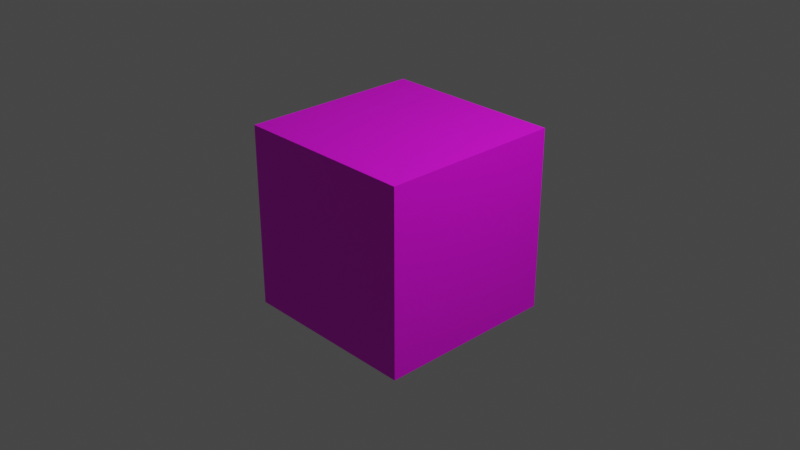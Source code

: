 # Source: friend.blend  (saved by Blender 3.4.6; exported with 4.5.12 LTS)
import bpy
from mathutils import Matrix  # noqa: F401  (used for matrix-valued properties, if any)

bpy.ops.wm.read_factory_settings(use_empty=True)
scene = bpy.context.scene
scene.name = 'Scene'

# ---- collections
col_collection = bpy.data.collections.new('Collection'); scene.collection.children.link(col_collection)

# ---- images (referenced by path relative to the original .blend; pixels are not part of the script)
import os
ASSET_DIR = os.environ.get("B2B_ASSET_DIR", "")  # directory of the original .blend (textures are referenced by path, not embedded)
HERE = os.path.dirname(os.path.abspath(__file__))  # packed textures are extracted next to this script under _unpacked/

def load_image(name, relpath, width, height, colorspace="sRGB"):
    """Load a texture the original file referenced (path relative to the .blend, or extracted next to this script)."""
    p = next((c for c in (os.path.join(HERE, relpath), os.path.join(ASSET_DIR, relpath)) if relpath and os.path.exists(c)), "")
    if p:
        img = bpy.data.images.load(p, check_existing=True)
        img.name = name
    else:  # same state as the original file: an image datablock whose file is absent (Cycles renders it pink)
        img = bpy.data.images.new(name, width, height)
        img.source = "FILE"
        img.filepath = "//" + (relpath or name)
    img.colorspace_settings.name = colorspace
    return img
img_face1_png = load_image('face1.png', 'textures/face1.png', 1024, 1024, 'sRGB')
img_face2_png = load_image('face2.png', 'textures/face2.png', 1024, 1024, 'sRGB')
img_face3_png = load_image('face3.png', 'textures/face3.png', 1024, 1024, 'sRGB')
img_face5_png = load_image('face5.png', 'textures/face5.png', 1024, 1024, 'sRGB')
img_face4_invert_png = load_image('face4_invert.png', 'textures/face4_invert.png', 1024, 1024, 'sRGB')
img_face6_invert_png = load_image('face6_invert.png', 'textures/face6_invert.png', 1024, 1024, 'sRGB')

# ---- materials (node trees are filled in below, after node groups)
mat_material = bpy.data.materials.new('Material')
mat_material.alpha_threshold = 0.0
mat_material.use_transparent_shadow = False
mat_material.roughness = 0.5
mat_material.line_color = (0.0, 0.0, 0.0, 1.0)
mat_material_002 = bpy.data.materials.new('Material.002')
mat_material_002.use_transparent_shadow = False
mat_material_003 = bpy.data.materials.new('Material.003')
mat_material_003.use_transparent_shadow = False
mat_material_004 = bpy.data.materials.new('Material.004')
mat_material_004.use_transparent_shadow = False
mat_material_005 = bpy.data.materials.new('Material.005')
mat_material_005.use_transparent_shadow = False
mat_material_006 = bpy.data.materials.new('Material.006')
mat_material_006.use_transparent_shadow = False

# ---- material node trees
mat_material.use_nodes = True; mat_material.node_tree.nodes.clear()
_N = mat_material.node_tree.nodes; _L = mat_material.node_tree.links
n0 = _N.new('ShaderNodeOutputMaterial'); n0.name = 'Material Output'; n0.location = (300, 300)
n1 = _N.new('ShaderNodeBsdfPrincipled'); n1.name = 'Principled BSDF'; n1.location = (10, 300)
n1.distribution = 'GGX'
n1.subsurface_method = 'RANDOM_WALK_SKIN'
n1.inputs[3].default_value = 1.45
n1.inputs[27].default_value = (0.0, 0.0, 0.0, 1.0)
n1.inputs[28].default_value = 1.0
n2 = _N.new('ShaderNodeTexImage'); n2.name = 'Image Texture'; n2.location = (-280, 280)
n2.image = img_face1_png
n2.interpolation = 'Closest'
_L.new(n1.outputs[0], n0.inputs[0])
_L.new(n2.outputs[0], n1.inputs[0])
n0.is_active_output = True
mat_material_002.use_nodes = True; mat_material_002.node_tree.nodes.clear()
_N = mat_material_002.node_tree.nodes; _L = mat_material_002.node_tree.links
n0 = _N.new('ShaderNodeBsdfPrincipled'); n0.name = 'Principled BSDF'; n0.location = (10, 300)
n0.distribution = 'GGX'
n0.subsurface_method = 'RANDOM_WALK_SKIN'
n0.inputs[3].default_value = 1.45
n0.inputs[27].default_value = (0.0, 0.0, 0.0, 1.0)
n0.inputs[28].default_value = 1.0
n1 = _N.new('ShaderNodeOutputMaterial'); n1.name = 'Material Output'; n1.location = (300, 300)
n2 = _N.new('ShaderNodeTexImage'); n2.name = 'Image Texture'; n2.location = (-280, 280)
n2.image = img_face2_png
n2.interpolation = 'Closest'
_L.new(n0.outputs[0], n1.inputs[0])
_L.new(n2.outputs[0], n0.inputs[0])
n1.is_active_output = True
mat_material_003.use_nodes = True; mat_material_003.node_tree.nodes.clear()
_N = mat_material_003.node_tree.nodes; _L = mat_material_003.node_tree.links
n0 = _N.new('ShaderNodeBsdfPrincipled'); n0.name = 'Principled BSDF'; n0.location = (10, 300)
n0.distribution = 'GGX'
n0.subsurface_method = 'RANDOM_WALK_SKIN'
n0.inputs[3].default_value = 1.45
n0.inputs[27].default_value = (0.0, 0.0, 0.0, 1.0)
n0.inputs[28].default_value = 1.0
n1 = _N.new('ShaderNodeOutputMaterial'); n1.name = 'Material Output'; n1.location = (300, 300)
n2 = _N.new('ShaderNodeTexImage'); n2.name = 'Image Texture'; n2.location = (-280, 280)
n2.image = img_face3_png
n2.interpolation = 'Closest'
_L.new(n0.outputs[0], n1.inputs[0])
_L.new(n2.outputs[0], n0.inputs[0])
n1.is_active_output = True
mat_material_004.use_nodes = True; mat_material_004.node_tree.nodes.clear()
_N = mat_material_004.node_tree.nodes; _L = mat_material_004.node_tree.links
n0 = _N.new('ShaderNodeBsdfPrincipled'); n0.name = 'Principled BSDF'; n0.location = (10, 300)
n0.distribution = 'GGX'
n0.subsurface_method = 'RANDOM_WALK_SKIN'
n0.inputs[3].default_value = 1.45
n0.inputs[27].default_value = (0.0, 0.0, 0.0, 1.0)
n0.inputs[28].default_value = 1.0
n1 = _N.new('ShaderNodeOutputMaterial'); n1.name = 'Material Output'; n1.location = (300, 300)
n2 = _N.new('ShaderNodeTexImage'); n2.name = 'Image Texture'; n2.location = (-280, 280)
n2.image = img_face5_png
n2.interpolation = 'Closest'
_L.new(n0.outputs[0], n1.inputs[0])
_L.new(n2.outputs[0], n0.inputs[0])
n1.is_active_output = True
mat_material_005.use_nodes = True; mat_material_005.node_tree.nodes.clear()
_N = mat_material_005.node_tree.nodes; _L = mat_material_005.node_tree.links
n0 = _N.new('ShaderNodeBsdfPrincipled'); n0.name = 'Principled BSDF'; n0.location = (10, 300)
n0.distribution = 'GGX'
n0.subsurface_method = 'RANDOM_WALK_SKIN'
n0.inputs[3].default_value = 1.45
n0.inputs[27].default_value = (0.0, 0.0, 0.0, 1.0)
n0.inputs[28].default_value = 1.0
n1 = _N.new('ShaderNodeOutputMaterial'); n1.name = 'Material Output'; n1.location = (300, 300)
n2 = _N.new('ShaderNodeTexImage'); n2.name = 'Image Texture'; n2.location = (-280, 280)
n2.image = img_face4_invert_png
n2.interpolation = 'Closest'
_L.new(n0.outputs[0], n1.inputs[0])
_L.new(n2.outputs[0], n0.inputs[0])
n1.is_active_output = True
mat_material_006.use_nodes = True; mat_material_006.node_tree.nodes.clear()
_N = mat_material_006.node_tree.nodes; _L = mat_material_006.node_tree.links
n0 = _N.new('ShaderNodeBsdfPrincipled'); n0.name = 'Principled BSDF'; n0.location = (10, 300)
n0.distribution = 'GGX'
n0.subsurface_method = 'RANDOM_WALK_SKIN'
n0.inputs[3].default_value = 1.45
n0.inputs[27].default_value = (0.0, 0.0, 0.0, 1.0)
n0.inputs[28].default_value = 1.0
n1 = _N.new('ShaderNodeOutputMaterial'); n1.name = 'Material Output'; n1.location = (300, 300)
n2 = _N.new('ShaderNodeTexImage'); n2.name = 'Image Texture'; n2.location = (-280, 280)
n2.image = img_face6_invert_png
n2.interpolation = 'Closest'
_L.new(n0.outputs[0], n1.inputs[0])
_L.new(n2.outputs[0], n0.inputs[0])
n1.is_active_output = True

# ---- world
world_world = bpy.data.worlds.new('World'); scene.world = world_world
world_world.use_nodes = True; world_world.node_tree.nodes.clear()
_N = world_world.node_tree.nodes; _L = world_world.node_tree.links
n0 = _N.new('ShaderNodeOutputWorld'); n0.name = 'World Output'; n0.location = (300, 300)
n1 = _N.new('ShaderNodeBackground'); n1.name = 'Background'; n1.location = (10, 300)
n1.inputs[0].default_value = (0.05088, 0.05088, 0.05088, 1.0)
_L.new(n1.outputs[0], n0.inputs[0])
n0.is_active_output = True
world_world.color = (0.05088, 0.05088, 0.05088)
world_world.use_sun_shadow = False
world_world.sun_shadow_jitter_overblur = 0.0

# ---- cameras
cam_camera = bpy.data.cameras.new('Camera')
cam_camera.clip_end = 100.0
cam_camera.ortho_scale = 7.314

# ---- lights
light_light = bpy.data.lights.new('Light', 'POINT')
light_light.transmission_factor = 0.0
light_light.energy = 1000.0
light_light.shadow_soft_size = 0.1
light_light.shadow_maximum_resolution = 0.006
light_light.use_absolute_resolution = True

# ---- meshes
me_cube = bpy.data.meshes.new('Cube')
me_cube.from_pydata([(1.0, 1.0, 1.0), (1.0, 1.0, -1.0), (1.0, -1.0, 1.0), (1.0, -1.0, -1.0), (-1.0, 1.0, 1.0), (-1.0, 1.0, -1.0), (-1.0, -1.0, 1.0), (-1.0, -1.0, -1.0)], [], [(0, 4, 6, 2), (3, 2, 6, 7), (7, 6, 4, 5), (5, 1, 3, 7), (1, 0, 2, 3), (5, 4, 0, 1)])
me_cube.polygons.foreach_set('material_index', [2, 4, 1, 3, 5, 0])
_uv = me_cube.uv_layers.new(name='UVMap')
_uv.uv.foreach_set('vector', [9.99e-05, 0.9999, 0.0001001, 0.0001, 0.9999, 0.0001001, 0.9999, 0.9999, 0.0001, 0.9999, 0.0001, 0.0001, 0.9999, 0.0001001, 0.9999, 0.9999, 0.9999, 9.99e-05, 0.9999, 0.9999, 0.0001, 0.9999, 0.0001001, 9.99e-05, 0.9999, 0.0001, 0.9999, 0.9999, 9.996e-05, 0.9999, 0.0001, 0.0001, 0.0001, 0.9999, 0.0001, 0.0001, 0.9999, 0.0001001, 0.9999, 0.9999, 0.9999, 9.99e-05, 0.9999, 0.9999, 0.0001, 0.9999, 0.0001001, 9.99e-05])
me_cube.materials.append(mat_material)
me_cube.materials.append(mat_material_002)
me_cube.materials.append(mat_material_003)
me_cube.materials.append(mat_material_004)
me_cube.materials.append(mat_material_005)
me_cube.materials.append(mat_material_006)
me_cube.use_mirror_vertex_groups = False
me_cube.update()

# ---- objects
ob_cube = bpy.data.objects.new('Cube', me_cube)
ob_light = bpy.data.objects.new('Light', light_light)
ob_camera = bpy.data.objects.new('Camera', cam_camera)

# ---- transforms, parenting, visibility, modifiers, constraints
ob_cube.location = (0.0, 0.0, 0.0)
ob_cube.lock_rotations_4d = False
ob_cube.empty_display_type = 'ARROWS'
ob_cube.lineart.crease_threshold = 0.0
ob_light.location = (4.076, 1.005, 5.904)
ob_light.rotation_euler = (0.6503, 0.05522, 1.866)
ob_light.lock_rotations_4d = False
ob_light.empty_display_type = 'ARROWS'
ob_light.color = (0.0, 0.0, 0.0, 0.0)
ob_light.lineart.crease_threshold = 0.0
ob_camera.location = (7.359, -6.926, 4.958)
ob_camera.rotation_euler = (1.109, 0.0, 0.8149)
ob_camera.lock_rotations_4d = False
ob_camera.empty_display_type = 'ARROWS'
ob_camera.color = (0.0, 0.0, 0.0, 0.0)
ob_camera.display_type = 'WIRE'
ob_camera.lineart.crease_threshold = 0.0

# ---- collection membership
col_collection.objects.link(ob_cube)
col_collection.objects.link(ob_light)
col_collection.objects.link(ob_camera)

# ---- scene / render settings (as saved in the file)
scene.camera = ob_camera
scene.frame_start = 1; scene.frame_end = 250; scene.frame_set(1)
scene.render.engine = 'BLENDER_EEVEE_NEXT'
scene.cycles.sampling_pattern = 'TABULATED_SOBOL'
scene.cycles.use_light_tree = False
scene.view_settings.view_transform = 'Filmic'
bpy.context.view_layer.update()
